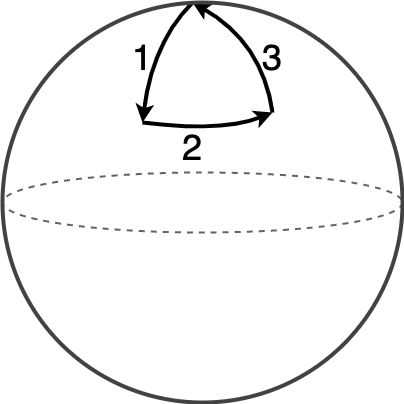

The diagram above was exported from draw.io. Its source (the exported page's mxGraphModel, read from the mxfile embedded in the PNG):
<mxGraphModel dx="834" dy="605" grid="1" gridSize="10" guides="1" tooltips="1" connect="1" arrows="1" fold="1" page="1" pageScale="1" pageWidth="827" pageHeight="1169" math="0" shadow="0">
  <root>
    <mxCell id="0" />
    <mxCell id="1" parent="0" />
    <mxCell id="2" value="" style="ellipse;whiteSpace=wrap;html=1;aspect=fixed;strokeWidth=4;fillColor=default;strokeColor=none;movable=0;resizable=0;rotatable=0;deletable=0;editable=0;connectable=0;" parent="1" vertex="1">
      <mxGeometry x="210" y="160" width="400" height="400" as="geometry" />
    </mxCell>
    <mxCell id="3" value="" style="strokeWidth=2;html=1;shape=mxgraph.flowchart.start_1;whiteSpace=wrap;strokeColor=#636363;dashed=1;" parent="1" vertex="1">
      <mxGeometry x="210" y="330" width="400" height="60" as="geometry" />
    </mxCell>
    <mxCell id="5" value="" style="curved=1;endArrow=classic;html=1;strokeWidth=4;" parent="1" edge="1">
      <mxGeometry width="50" height="50" relative="1" as="geometry">
        <mxPoint x="400" y="160" as="sourcePoint" />
        <mxPoint x="350" y="280" as="targetPoint" />
        <Array as="points">
          <mxPoint x="360" y="200" />
        </Array>
      </mxGeometry>
    </mxCell>
    <mxCell id="6" value="" style="curved=1;endArrow=classic;html=1;strokeWidth=4;" parent="1" edge="1">
      <mxGeometry width="50" height="50" relative="1" as="geometry">
        <mxPoint x="350" y="280" as="sourcePoint" />
        <mxPoint x="480" y="270" as="targetPoint" />
        <Array as="points">
          <mxPoint x="430" y="290" />
        </Array>
      </mxGeometry>
    </mxCell>
    <mxCell id="7" value="" style="curved=1;endArrow=classic;html=1;strokeWidth=4;" parent="1" edge="1">
      <mxGeometry width="50" height="50" relative="1" as="geometry">
        <mxPoint x="480" y="270" as="sourcePoint" />
        <mxPoint x="400" y="160" as="targetPoint" />
        <Array as="points">
          <mxPoint x="470" y="200" />
        </Array>
      </mxGeometry>
    </mxCell>
    <mxCell id="11" value="1" style="text;html=1;strokeColor=none;fillColor=none;align=center;verticalAlign=middle;whiteSpace=wrap;rounded=0;dashed=1;labelBackgroundColor=none;strokeWidth=4;fontSize=36;" parent="1" vertex="1">
      <mxGeometry x="320" y="200" width="60" height="30" as="geometry" />
    </mxCell>
    <mxCell id="12" value="2" style="text;html=1;strokeColor=none;fillColor=none;align=center;verticalAlign=middle;whiteSpace=wrap;rounded=0;dashed=1;labelBackgroundColor=none;strokeWidth=4;fontSize=36;" parent="1" vertex="1">
      <mxGeometry x="370" y="290" width="60" height="30" as="geometry" />
    </mxCell>
    <mxCell id="13" value="3" style="text;html=1;strokeColor=none;fillColor=none;align=center;verticalAlign=middle;whiteSpace=wrap;rounded=0;dashed=1;labelBackgroundColor=none;strokeWidth=4;fontSize=36;" parent="1" vertex="1">
      <mxGeometry x="450" y="200" width="60" height="30" as="geometry" />
    </mxCell>
    <mxCell id="4" value="" style="ellipse;whiteSpace=wrap;html=1;aspect=fixed;strokeColor=#424242;strokeWidth=4;fillColor=none;movable=1;resizable=1;rotatable=1;deletable=1;editable=1;connectable=1;" parent="1" vertex="1">
      <mxGeometry x="210" y="160" width="400" height="400" as="geometry" />
    </mxCell>
  </root>
</mxGraphModel>